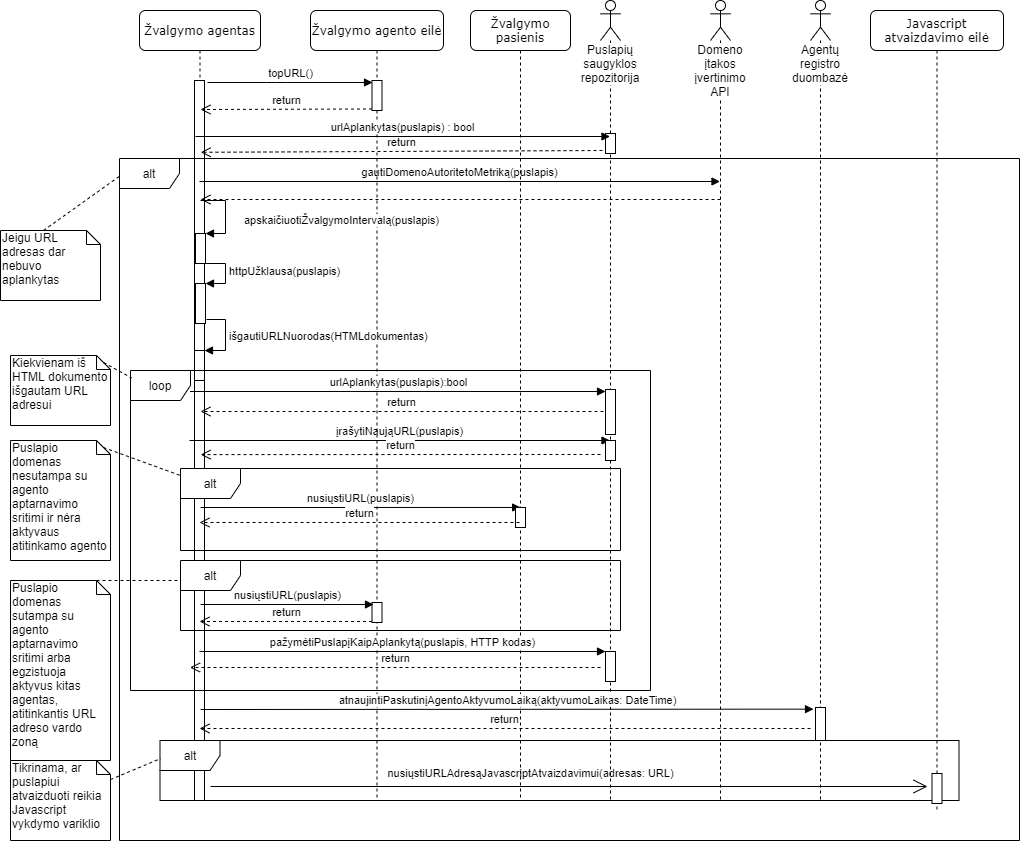

The diagram above was exported from draw.io. Its source (the exported page's mxGraphModel, read from the mxfile embedded in the PNG):
<mxGraphModel dx="1422" dy="762" grid="1" gridSize="10" guides="1" tooltips="1" connect="1" arrows="1" fold="1" page="1" pageScale="1" pageWidth="1100" pageHeight="850" background="#ffffff" math="0" shadow="0">
  <root>
    <mxCell id="0" />
    <mxCell id="1" parent="0" />
    <mxCell id="7baba1c4bc27f4b0-8" value="Žvalgymo agentas" style="shape=umlLifeline;perimeter=lifelinePerimeter;whiteSpace=wrap;html=1;container=1;collapsible=0;recursiveResize=0;outlineConnect=0;rounded=1;shadow=0;comic=0;labelBackgroundColor=none;strokeWidth=1;fontFamily=Verdana;fontSize=12;align=center;" parent="1" vertex="1">
      <mxGeometry x="149" y="50" width="121" height="790" as="geometry" />
    </mxCell>
    <mxCell id="MbzSJSghKAx8mEf1FamF-6" value="" style="html=1;points=[];perimeter=orthogonalPerimeter;" parent="7baba1c4bc27f4b0-8" vertex="1">
      <mxGeometry x="55" y="70" width="10" height="720" as="geometry" />
    </mxCell>
    <mxCell id="MbzSJSghKAx8mEf1FamF-17" value="gautiDomenoAutoritetoMetriką(puslapis)" style="html=1;verticalAlign=bottom;endArrow=block;" parent="7baba1c4bc27f4b0-8" target="MbzSJSghKAx8mEf1FamF-4" edge="1">
      <mxGeometry width="80" relative="1" as="geometry">
        <mxPoint x="60" y="171" as="sourcePoint" />
        <mxPoint x="719.5" y="171" as="targetPoint" />
      </mxGeometry>
    </mxCell>
    <mxCell id="MbzSJSghKAx8mEf1FamF-27" value="" style="html=1;points=[];perimeter=orthogonalPerimeter;" parent="7baba1c4bc27f4b0-8" vertex="1">
      <mxGeometry x="55" y="340" width="10" height="30" as="geometry" />
    </mxCell>
    <mxCell id="MbzSJSghKAx8mEf1FamF-37" value="įrašytiNaująURL(puslapis)" style="html=1;verticalAlign=bottom;endArrow=block;" parent="7baba1c4bc27f4b0-8" target="MbzSJSghKAx8mEf1FamF-3" edge="1">
      <mxGeometry width="80" relative="1" as="geometry">
        <mxPoint x="50" y="430" as="sourcePoint" />
        <mxPoint x="130" y="430" as="targetPoint" />
      </mxGeometry>
    </mxCell>
    <mxCell id="MbzSJSghKAx8mEf1FamF-53" value="" style="endArrow=none;dashed=1;html=1;exitX=0;exitY=0;exitDx=86;exitDy=0;exitPerimeter=0;" parent="7baba1c4bc27f4b0-8" source="MbzSJSghKAx8mEf1FamF-52" edge="1">
      <mxGeometry width="50" height="50" relative="1" as="geometry">
        <mxPoint x="10" y="620" as="sourcePoint" />
        <mxPoint x="60" y="570" as="targetPoint" />
      </mxGeometry>
    </mxCell>
    <mxCell id="MbzSJSghKAx8mEf1FamF-64" value="alt" style="shape=umlFrame;whiteSpace=wrap;html=1;" parent="7baba1c4bc27f4b0-8" vertex="1">
      <mxGeometry x="-20" y="148" width="900" height="682" as="geometry" />
    </mxCell>
    <mxCell id="MbzSJSghKAx8mEf1FamF-65" value="loop" style="shape=umlFrame;whiteSpace=wrap;html=1;" parent="7baba1c4bc27f4b0-8" vertex="1">
      <mxGeometry x="-9" y="360" width="520" height="320" as="geometry" />
    </mxCell>
    <mxCell id="3mtCVgR6-mDEj3rsBfFP-14" value="alt" style="shape=umlFrame;whiteSpace=wrap;html=1;" vertex="1" parent="7baba1c4bc27f4b0-8">
      <mxGeometry x="20.5" y="730" width="799" height="60" as="geometry" />
    </mxCell>
    <mxCell id="3mtCVgR6-mDEj3rsBfFP-17" value="" style="endArrow=open;endFill=1;endSize=12;html=1;entryX=-0.45;entryY=0.433;entryDx=0;entryDy=0;entryPerimeter=0;" edge="1" parent="7baba1c4bc27f4b0-8" target="3mtCVgR6-mDEj3rsBfFP-2">
      <mxGeometry width="160" relative="1" as="geometry">
        <mxPoint x="71" y="776" as="sourcePoint" />
        <mxPoint x="231" y="770" as="targetPoint" />
      </mxGeometry>
    </mxCell>
    <mxCell id="3mtCVgR6-mDEj3rsBfFP-18" value="nusiųstiURLAdresąJavascriptAtvaizdavimui(adresas: URL)" style="edgeLabel;html=1;align=center;verticalAlign=middle;resizable=0;points=[];" vertex="1" connectable="0" parent="3mtCVgR6-mDEj3rsBfFP-17">
      <mxGeometry x="-0.8577" y="5" relative="1" as="geometry">
        <mxPoint x="269" y="-8" as="offset" />
      </mxGeometry>
    </mxCell>
    <mxCell id="MbzSJSghKAx8mEf1FamF-1" value="Žvalgymo agento eilė" style="shape=umlLifeline;perimeter=lifelinePerimeter;whiteSpace=wrap;html=1;container=1;collapsible=0;recursiveResize=0;outlineConnect=0;rounded=1;shadow=0;comic=0;labelBackgroundColor=none;strokeWidth=1;fontFamily=Verdana;fontSize=12;align=center;" parent="1" vertex="1">
      <mxGeometry x="320" y="50" width="133" height="790" as="geometry" />
    </mxCell>
    <mxCell id="MbzSJSghKAx8mEf1FamF-7" value="" style="html=1;points=[];perimeter=orthogonalPerimeter;" parent="MbzSJSghKAx8mEf1FamF-1" vertex="1">
      <mxGeometry x="61.5" y="70" width="10" height="30" as="geometry" />
    </mxCell>
    <mxCell id="MbzSJSghKAx8mEf1FamF-2" value="Agentų registro duombazė" style="shape=umlLifeline;participant=umlActor;perimeter=lifelinePerimeter;whiteSpace=wrap;html=1;container=1;collapsible=0;recursiveResize=0;verticalAlign=top;spacingTop=36;labelBackgroundColor=#ffffff;outlineConnect=0;" parent="1" vertex="1">
      <mxGeometry x="820" y="40" width="20" height="800" as="geometry" />
    </mxCell>
    <mxCell id="MbzSJSghKAx8mEf1FamF-56" value="" style="html=1;points=[];perimeter=orthogonalPerimeter;" parent="MbzSJSghKAx8mEf1FamF-2" vertex="1">
      <mxGeometry x="5" y="707" width="10" height="33" as="geometry" />
    </mxCell>
    <mxCell id="MbzSJSghKAx8mEf1FamF-58" value="return" style="html=1;verticalAlign=bottom;endArrow=open;dashed=1;endSize=8;" parent="MbzSJSghKAx8mEf1FamF-2" edge="1">
      <mxGeometry relative="1" as="geometry">
        <mxPoint x="-611" y="728" as="targetPoint" />
        <mxPoint y="728" as="sourcePoint" />
      </mxGeometry>
    </mxCell>
    <mxCell id="MbzSJSghKAx8mEf1FamF-3" value="Puslapių saugyklos repozitorija" style="shape=umlLifeline;participant=umlActor;perimeter=lifelinePerimeter;whiteSpace=wrap;html=1;container=1;collapsible=0;recursiveResize=0;verticalAlign=top;spacingTop=36;labelBackgroundColor=#ffffff;outlineConnect=0;" parent="1" vertex="1">
      <mxGeometry x="610" y="40" width="20" height="800" as="geometry" />
    </mxCell>
    <mxCell id="MbzSJSghKAx8mEf1FamF-31" value="" style="html=1;points=[];perimeter=orthogonalPerimeter;" parent="MbzSJSghKAx8mEf1FamF-3" vertex="1">
      <mxGeometry x="5" y="389" width="10" height="45" as="geometry" />
    </mxCell>
    <mxCell id="MbzSJSghKAx8mEf1FamF-34" value="" style="html=1;points=[];perimeter=orthogonalPerimeter;" parent="MbzSJSghKAx8mEf1FamF-3" vertex="1">
      <mxGeometry x="5" y="440" width="10" height="20" as="geometry" />
    </mxCell>
    <mxCell id="MbzSJSghKAx8mEf1FamF-38" value="" style="html=1;points=[];perimeter=orthogonalPerimeter;" parent="MbzSJSghKAx8mEf1FamF-3" vertex="1">
      <mxGeometry x="5" y="133" width="10" height="20" as="geometry" />
    </mxCell>
    <mxCell id="MbzSJSghKAx8mEf1FamF-59" value="" style="html=1;points=[];perimeter=orthogonalPerimeter;" parent="MbzSJSghKAx8mEf1FamF-3" vertex="1">
      <mxGeometry x="5" y="651" width="10" height="30" as="geometry" />
    </mxCell>
    <mxCell id="MbzSJSghKAx8mEf1FamF-4" value="Domeno įtakos įvertinimo API" style="shape=umlLifeline;participant=umlActor;perimeter=lifelinePerimeter;whiteSpace=wrap;html=1;container=1;collapsible=0;recursiveResize=0;verticalAlign=top;spacingTop=36;labelBackgroundColor=#ffffff;outlineConnect=0;" parent="1" vertex="1">
      <mxGeometry x="720" y="40" width="20" height="800" as="geometry" />
    </mxCell>
    <mxCell id="MbzSJSghKAx8mEf1FamF-5" value="topURL()" style="html=1;verticalAlign=bottom;endArrow=block;" parent="1" edge="1">
      <mxGeometry width="80" relative="1" as="geometry">
        <mxPoint x="217" y="122" as="sourcePoint" />
        <mxPoint x="382" y="122" as="targetPoint" />
        <Array as="points">
          <mxPoint x="286" y="122" />
        </Array>
      </mxGeometry>
    </mxCell>
    <mxCell id="MbzSJSghKAx8mEf1FamF-9" value="return" style="html=1;verticalAlign=bottom;endArrow=open;dashed=1;endSize=8;exitX=0;exitY=0.95;" parent="1" source="MbzSJSghKAx8mEf1FamF-7" edge="1">
      <mxGeometry relative="1" as="geometry">
        <mxPoint x="210" y="149" as="targetPoint" />
      </mxGeometry>
    </mxCell>
    <mxCell id="MbzSJSghKAx8mEf1FamF-10" value="Žvalgymo pasienis" style="shape=umlLifeline;perimeter=lifelinePerimeter;whiteSpace=wrap;html=1;container=1;collapsible=0;recursiveResize=0;outlineConnect=0;rounded=1;shadow=0;comic=0;labelBackgroundColor=none;strokeWidth=1;fontFamily=Verdana;fontSize=12;align=center;" parent="1" vertex="1">
      <mxGeometry x="480" y="50" width="100" height="790" as="geometry" />
    </mxCell>
    <mxCell id="MbzSJSghKAx8mEf1FamF-70" value="return" style="html=1;verticalAlign=bottom;endArrow=open;dashed=1;endSize=8;entryX=0.099;entryY=-0.01;entryDx=0;entryDy=0;entryPerimeter=0;" parent="MbzSJSghKAx8mEf1FamF-10" edge="1">
      <mxGeometry relative="1" as="geometry">
        <mxPoint x="132" y="140" as="sourcePoint" />
        <mxPoint x="-269.78999999999996" y="141.79999999999995" as="targetPoint" />
      </mxGeometry>
    </mxCell>
    <mxCell id="MbzSJSghKAx8mEf1FamF-71" value="return" style="html=1;verticalAlign=bottom;endArrow=open;dashed=1;endSize=8;entryX=0.133;entryY=0.267;entryDx=0;entryDy=0;entryPerimeter=0;" parent="MbzSJSghKAx8mEf1FamF-10" edge="1">
      <mxGeometry relative="1" as="geometry">
        <mxPoint x="130" y="444" as="sourcePoint" />
        <mxPoint x="-269.8399999999999" y="444.0999999999999" as="targetPoint" />
      </mxGeometry>
    </mxCell>
    <mxCell id="MbzSJSghKAx8mEf1FamF-12" value="urlAplankytas(puslapis) : bool" style="html=1;verticalAlign=bottom;endArrow=block;exitX=1;exitY=0.7;exitDx=0;exitDy=0;exitPerimeter=0;" parent="1" edge="1">
      <mxGeometry width="80" relative="1" as="geometry">
        <mxPoint x="205" y="176" as="sourcePoint" />
        <mxPoint x="619.5" y="176" as="targetPoint" />
      </mxGeometry>
    </mxCell>
    <mxCell id="MbzSJSghKAx8mEf1FamF-18" value="" style="html=1;verticalAlign=bottom;endArrow=open;dashed=1;endSize=8;" parent="1" edge="1">
      <mxGeometry relative="1" as="geometry">
        <mxPoint x="730" y="239" as="sourcePoint" />
        <mxPoint x="210" y="239" as="targetPoint" />
      </mxGeometry>
    </mxCell>
    <mxCell id="MbzSJSghKAx8mEf1FamF-19" value="" style="html=1;points=[];perimeter=orthogonalPerimeter;" parent="1" vertex="1">
      <mxGeometry x="205" y="273" width="10" height="30" as="geometry" />
    </mxCell>
    <mxCell id="MbzSJSghKAx8mEf1FamF-20" value="apskaičiuotiŽvalgymoIntervalą(puslapis)" style="edgeStyle=orthogonalEdgeStyle;html=1;align=left;spacingLeft=2;endArrow=block;rounded=0;entryX=1;entryY=0;" parent="1" target="MbzSJSghKAx8mEf1FamF-19" edge="1">
      <mxGeometry x="0.1538" y="15" relative="1" as="geometry">
        <mxPoint x="210" y="240" as="sourcePoint" />
        <Array as="points">
          <mxPoint x="235" y="240" />
          <mxPoint x="235" y="273" />
        </Array>
        <mxPoint as="offset" />
      </mxGeometry>
    </mxCell>
    <mxCell id="MbzSJSghKAx8mEf1FamF-23" value="" style="html=1;points=[];perimeter=orthogonalPerimeter;" parent="1" vertex="1">
      <mxGeometry x="205" y="323" width="10" height="40" as="geometry" />
    </mxCell>
    <mxCell id="MbzSJSghKAx8mEf1FamF-24" value="httpUžklausa(puslapis)" style="edgeStyle=orthogonalEdgeStyle;html=1;align=left;spacingLeft=2;endArrow=block;rounded=0;entryX=1;entryY=0;" parent="1" target="MbzSJSghKAx8mEf1FamF-23" edge="1">
      <mxGeometry relative="1" as="geometry">
        <mxPoint x="210" y="303" as="sourcePoint" />
        <Array as="points">
          <mxPoint x="235" y="303" />
        </Array>
      </mxGeometry>
    </mxCell>
    <mxCell id="MbzSJSghKAx8mEf1FamF-28" value="išgautiURLNuorodas(HTMLdokumentas)" style="edgeStyle=orthogonalEdgeStyle;html=1;align=left;spacingLeft=2;endArrow=block;rounded=0;entryX=1;entryY=0;exitX=1.1;exitY=0.9;exitDx=0;exitDy=0;exitPerimeter=0;" parent="1" source="MbzSJSghKAx8mEf1FamF-23" target="MbzSJSghKAx8mEf1FamF-27" edge="1">
      <mxGeometry relative="1" as="geometry">
        <mxPoint x="210" y="390" as="sourcePoint" />
        <Array as="points">
          <mxPoint x="235" y="359" />
          <mxPoint x="235" y="390" />
        </Array>
      </mxGeometry>
    </mxCell>
    <mxCell id="MbzSJSghKAx8mEf1FamF-32" value="urlAplankytas(puslapis):bool" style="html=1;verticalAlign=bottom;endArrow=block;entryX=0;entryY=0;" parent="1" edge="1">
      <mxGeometry relative="1" as="geometry">
        <mxPoint x="199.5" y="431" as="sourcePoint" />
        <mxPoint x="615" y="431" as="targetPoint" />
      </mxGeometry>
    </mxCell>
    <mxCell id="MbzSJSghKAx8mEf1FamF-33" value="return" style="html=1;verticalAlign=bottom;endArrow=open;dashed=1;endSize=8;" parent="1" edge="1">
      <mxGeometry relative="1" as="geometry">
        <mxPoint x="210" y="451" as="targetPoint" />
        <mxPoint x="613" y="451" as="sourcePoint" />
      </mxGeometry>
    </mxCell>
    <mxCell id="MbzSJSghKAx8mEf1FamF-39" value="alt" style="shape=umlFrame;whiteSpace=wrap;html=1;" parent="1" vertex="1">
      <mxGeometry x="190" y="508" width="440" height="82" as="geometry" />
    </mxCell>
    <mxCell id="MbzSJSghKAx8mEf1FamF-40" value="nusiųstiURL(puslapis)" style="html=1;verticalAlign=bottom;endArrow=block;entryX=0.773;entryY=0.571;entryDx=0;entryDy=0;entryPerimeter=0;" parent="1" edge="1">
      <mxGeometry width="80" relative="1" as="geometry">
        <mxPoint x="210" y="547" as="sourcePoint" />
        <mxPoint x="530.1199999999999" y="546.97" as="targetPoint" />
      </mxGeometry>
    </mxCell>
    <mxCell id="MbzSJSghKAx8mEf1FamF-41" value="" style="html=1;points=[];perimeter=orthogonalPerimeter;" parent="1" vertex="1">
      <mxGeometry x="525" y="547" width="10" height="20" as="geometry" />
    </mxCell>
    <mxCell id="MbzSJSghKAx8mEf1FamF-43" value="return" style="html=1;verticalAlign=bottom;endArrow=open;dashed=1;endSize=8;exitX=0.4;exitY=0.75;exitDx=0;exitDy=0;exitPerimeter=0;" parent="1" source="MbzSJSghKAx8mEf1FamF-41" target="7baba1c4bc27f4b0-8" edge="1">
      <mxGeometry relative="1" as="geometry">
        <mxPoint x="455" y="646" as="targetPoint" />
        <mxPoint x="525" y="589" as="sourcePoint" />
      </mxGeometry>
    </mxCell>
    <mxCell id="MbzSJSghKAx8mEf1FamF-44" value="Puslapio domenas nesutampa su agento aptarnavimo sritimi ir nėra aktyvaus atitinkamo agento" style="shape=note;whiteSpace=wrap;html=1;size=14;verticalAlign=top;align=left;spacingTop=-6;" parent="1" vertex="1">
      <mxGeometry x="20" y="480" width="100" height="120" as="geometry" />
    </mxCell>
    <mxCell id="MbzSJSghKAx8mEf1FamF-45" value="" style="endArrow=none;dashed=1;html=1;exitX=0;exitY=0;exitDx=93;exitDy=7;exitPerimeter=0;entryX=0;entryY=0.086;entryDx=0;entryDy=0;entryPerimeter=0;" parent="1" source="MbzSJSghKAx8mEf1FamF-44" target="MbzSJSghKAx8mEf1FamF-39" edge="1">
      <mxGeometry width="50" height="50" relative="1" as="geometry">
        <mxPoint x="140" y="560" as="sourcePoint" />
        <mxPoint x="190" y="520" as="targetPoint" />
      </mxGeometry>
    </mxCell>
    <mxCell id="MbzSJSghKAx8mEf1FamF-46" value="alt" style="shape=umlFrame;whiteSpace=wrap;html=1;" parent="1" vertex="1">
      <mxGeometry x="190" y="600" width="440" height="70" as="geometry" />
    </mxCell>
    <mxCell id="MbzSJSghKAx8mEf1FamF-49" value="" style="html=1;points=[];perimeter=orthogonalPerimeter;" parent="1" vertex="1">
      <mxGeometry x="381.5" y="642" width="10" height="20" as="geometry" />
    </mxCell>
    <mxCell id="MbzSJSghKAx8mEf1FamF-50" value="nusiųstiURL(puslapis)" style="html=1;verticalAlign=bottom;endArrow=block;entryX=0.15;entryY=0.1;entryDx=0;entryDy=0;entryPerimeter=0;" parent="1" target="MbzSJSghKAx8mEf1FamF-49" edge="1">
      <mxGeometry relative="1" as="geometry">
        <mxPoint x="210" y="644" as="sourcePoint" />
        <mxPoint x="387" y="600" as="targetPoint" />
      </mxGeometry>
    </mxCell>
    <mxCell id="MbzSJSghKAx8mEf1FamF-51" value="return" style="html=1;verticalAlign=bottom;endArrow=open;dashed=1;endSize=8;exitX=0;exitY=0.95;" parent="1" source="MbzSJSghKAx8mEf1FamF-49" target="7baba1c4bc27f4b0-8" edge="1">
      <mxGeometry relative="1" as="geometry">
        <mxPoint x="312" y="676" as="targetPoint" />
      </mxGeometry>
    </mxCell>
    <mxCell id="MbzSJSghKAx8mEf1FamF-52" value="Puslapio domenas sutampa su agento aptarnavimo sritimi arba egzistuoja aktyvus kitas agentas, atitinkantis URL adreso vardo zoną" style="shape=note;whiteSpace=wrap;html=1;size=14;verticalAlign=top;align=left;spacingTop=-6;" parent="1" vertex="1">
      <mxGeometry x="20" y="620" width="100" height="180" as="geometry" />
    </mxCell>
    <mxCell id="MbzSJSghKAx8mEf1FamF-60" value="pažymėtiPuslapįKaipAplankytą(puslapis, HTTP kodas)" style="html=1;verticalAlign=bottom;endArrow=block;entryX=0;entryY=0;" parent="1" source="7baba1c4bc27f4b0-8" target="MbzSJSghKAx8mEf1FamF-59" edge="1">
      <mxGeometry relative="1" as="geometry">
        <mxPoint x="540" y="680" as="sourcePoint" />
      </mxGeometry>
    </mxCell>
    <mxCell id="MbzSJSghKAx8mEf1FamF-61" value="return" style="html=1;verticalAlign=bottom;endArrow=open;dashed=1;endSize=8;exitX=0;exitY=0.95;" parent="1" edge="1">
      <mxGeometry relative="1" as="geometry">
        <mxPoint x="199.5" y="707" as="targetPoint" />
        <mxPoint x="610" y="707" as="sourcePoint" />
      </mxGeometry>
    </mxCell>
    <mxCell id="MbzSJSghKAx8mEf1FamF-57" value="atnaujintiPaskutinįAgentoAktyvumoLaiką(aktyvumoLaikas: DateTime)" style="html=1;verticalAlign=bottom;endArrow=block;entryX=-0.2;entryY=0.05;entryDx=0;entryDy=0;entryPerimeter=0;" parent="1" target="MbzSJSghKAx8mEf1FamF-56" edge="1">
      <mxGeometry relative="1" as="geometry">
        <mxPoint x="210" y="749" as="sourcePoint" />
        <mxPoint x="860" y="729" as="targetPoint" />
      </mxGeometry>
    </mxCell>
    <mxCell id="MbzSJSghKAx8mEf1FamF-66" value="Jeigu URL adresas dar nebuvo aplankytas" style="shape=note;whiteSpace=wrap;html=1;size=14;verticalAlign=top;align=left;spacingTop=-6;" parent="1" vertex="1">
      <mxGeometry x="10" y="270" width="100" height="70" as="geometry" />
    </mxCell>
    <mxCell id="MbzSJSghKAx8mEf1FamF-67" value="" style="endArrow=none;dashed=1;html=1;exitX=0;exitY=0;exitDx=43;exitDy=0;exitPerimeter=0;entryX=0;entryY=0.026;entryDx=0;entryDy=0;entryPerimeter=0;" parent="1" source="MbzSJSghKAx8mEf1FamF-66" target="MbzSJSghKAx8mEf1FamF-64" edge="1">
      <mxGeometry width="50" height="50" relative="1" as="geometry">
        <mxPoint x="50" y="220" as="sourcePoint" />
        <mxPoint x="100" y="170" as="targetPoint" />
      </mxGeometry>
    </mxCell>
    <mxCell id="MbzSJSghKAx8mEf1FamF-68" value="Kiekvienam iš HTML dokumento išgautam URL adresui" style="shape=note;whiteSpace=wrap;html=1;size=14;verticalAlign=top;align=left;spacingTop=-6;" parent="1" vertex="1">
      <mxGeometry x="20" y="395" width="100" height="70" as="geometry" />
    </mxCell>
    <mxCell id="MbzSJSghKAx8mEf1FamF-69" value="" style="endArrow=none;dashed=1;html=1;exitX=0;exitY=0;exitDx=93;exitDy=7;exitPerimeter=0;entryX=0.002;entryY=0.023;entryDx=0;entryDy=0;entryPerimeter=0;" parent="1" source="MbzSJSghKAx8mEf1FamF-68" target="MbzSJSghKAx8mEf1FamF-65" edge="1">
      <mxGeometry width="50" height="50" relative="1" as="geometry">
        <mxPoint x="150" y="390" as="sourcePoint" />
        <mxPoint x="200" y="340" as="targetPoint" />
      </mxGeometry>
    </mxCell>
    <mxCell id="3mtCVgR6-mDEj3rsBfFP-1" value="Javascript atvaizdavimo eilė" style="shape=umlLifeline;perimeter=lifelinePerimeter;whiteSpace=wrap;html=1;container=1;collapsible=0;recursiveResize=0;outlineConnect=0;rounded=1;shadow=0;comic=0;labelBackgroundColor=none;strokeWidth=1;fontFamily=Verdana;fontSize=12;align=center;" vertex="1" parent="1">
      <mxGeometry x="880" y="50" width="133" height="800" as="geometry" />
    </mxCell>
    <mxCell id="3mtCVgR6-mDEj3rsBfFP-2" value="" style="html=1;points=[];perimeter=orthogonalPerimeter;" vertex="1" parent="3mtCVgR6-mDEj3rsBfFP-1">
      <mxGeometry x="61.5" y="763" width="10" height="30" as="geometry" />
    </mxCell>
    <mxCell id="3mtCVgR6-mDEj3rsBfFP-9" value="Tikrinama, ar puslapiui atvaizduoti reikia Javascript vykdymo variklio" style="shape=note;whiteSpace=wrap;html=1;size=14;verticalAlign=top;align=left;spacingTop=-6;" vertex="1" parent="1">
      <mxGeometry x="20" y="800" width="100" height="80" as="geometry" />
    </mxCell>
    <mxCell id="3mtCVgR6-mDEj3rsBfFP-19" value="" style="endArrow=none;dashed=1;html=1;entryX=0.001;entryY=0.3;entryDx=0;entryDy=0;entryPerimeter=0;" edge="1" parent="1" source="3mtCVgR6-mDEj3rsBfFP-9" target="3mtCVgR6-mDEj3rsBfFP-14">
      <mxGeometry width="50" height="50" relative="1" as="geometry">
        <mxPoint x="120" y="870" as="sourcePoint" />
        <mxPoint x="170" y="820" as="targetPoint" />
      </mxGeometry>
    </mxCell>
  </root>
</mxGraphModel>